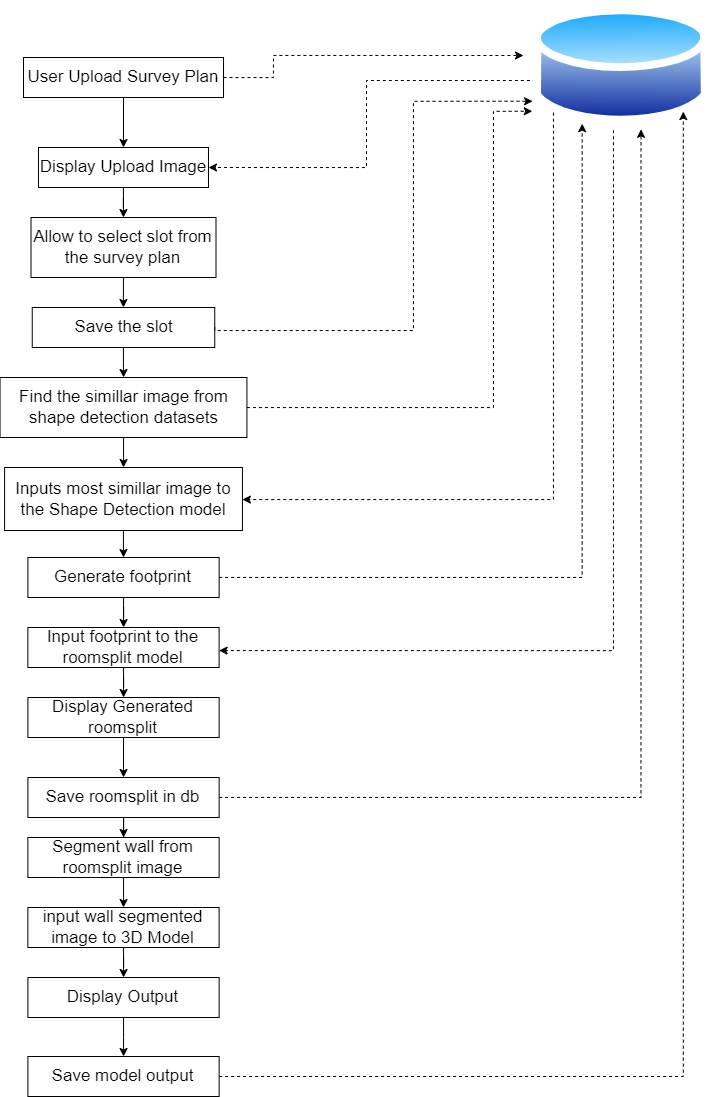

The diagram above was exported from draw.io. Its source (the exported page's mxGraphModel, read from the mxfile embedded in the PNG):
<mxGraphModel dx="1219" dy="722" grid="1" gridSize="10" guides="1" tooltips="1" connect="1" arrows="1" fold="1" page="1" pageScale="1" pageWidth="827" pageHeight="1169" math="0" shadow="0">
  <root>
    <mxCell id="0" />
    <mxCell id="1" parent="0" />
    <mxCell id="f5D-Z_jHaCtekI2Dxyeu-11" style="edgeStyle=orthogonalEdgeStyle;rounded=0;orthogonalLoop=1;jettySize=auto;html=1;dashed=1;entryX=1;entryY=0.5;entryDx=0;entryDy=0;" parent="1" source="f5D-Z_jHaCtekI2Dxyeu-1" target="f5D-Z_jHaCtekI2Dxyeu-4" edge="1">
      <mxGeometry relative="1" as="geometry">
        <Array as="points">
          <mxPoint x="433" y="120" />
          <mxPoint x="433" y="207" />
        </Array>
        <mxPoint x="290" y="220" as="targetPoint" />
      </mxGeometry>
    </mxCell>
    <mxCell id="f5D-Z_jHaCtekI2Dxyeu-15" style="edgeStyle=orthogonalEdgeStyle;rounded=0;orthogonalLoop=1;jettySize=auto;html=1;dashed=1;entryX=1;entryY=0.5;entryDx=0;entryDy=0;" parent="1" source="f5D-Z_jHaCtekI2Dxyeu-1" target="f5D-Z_jHaCtekI2Dxyeu-13" edge="1">
      <mxGeometry relative="1" as="geometry">
        <Array as="points">
          <mxPoint x="620" y="539" />
          <mxPoint x="309" y="539" />
        </Array>
        <mxPoint x="310" y="570" as="targetPoint" />
      </mxGeometry>
    </mxCell>
    <mxCell id="f5D-Z_jHaCtekI2Dxyeu-23" style="edgeStyle=orthogonalEdgeStyle;rounded=0;orthogonalLoop=1;jettySize=auto;html=1;entryX=1;entryY=0.577;entryDx=0;entryDy=0;dashed=1;entryPerimeter=0;" parent="1" source="f5D-Z_jHaCtekI2Dxyeu-1" target="f5D-Z_jHaCtekI2Dxyeu-19" edge="1">
      <mxGeometry relative="1" as="geometry">
        <Array as="points">
          <mxPoint x="680" y="690" />
        </Array>
      </mxGeometry>
    </mxCell>
    <mxCell id="f5D-Z_jHaCtekI2Dxyeu-1" value="" style="image;aspect=fixed;perimeter=ellipsePerimeter;html=1;align=center;shadow=0;dashed=0;spacingTop=3;image=img/lib/active_directory/database.svg;" parent="1" vertex="1">
      <mxGeometry x="600" y="40" width="175.68" height="130" as="geometry" />
    </mxCell>
    <mxCell id="f5D-Z_jHaCtekI2Dxyeu-3" style="edgeStyle=orthogonalEdgeStyle;rounded=0;orthogonalLoop=1;jettySize=auto;html=1;dashed=1;" parent="1" source="f5D-Z_jHaCtekI2Dxyeu-2" edge="1">
      <mxGeometry relative="1" as="geometry">
        <mxPoint x="590" y="95" as="targetPoint" />
        <Array as="points">
          <mxPoint x="340" y="117" />
          <mxPoint x="340" y="95" />
        </Array>
      </mxGeometry>
    </mxCell>
    <mxCell id="f5D-Z_jHaCtekI2Dxyeu-5" value="" style="edgeStyle=orthogonalEdgeStyle;rounded=0;orthogonalLoop=1;jettySize=auto;html=1;" parent="1" source="f5D-Z_jHaCtekI2Dxyeu-2" target="f5D-Z_jHaCtekI2Dxyeu-4" edge="1">
      <mxGeometry relative="1" as="geometry" />
    </mxCell>
    <mxCell id="f5D-Z_jHaCtekI2Dxyeu-2" value="&lt;font style=&quot;font-size: 17px;&quot;&gt;User Upload Survey Plan&lt;/font&gt;" style="html=1;dashed=0;whiteSpace=wrap;" parent="1" vertex="1">
      <mxGeometry x="90.01" y="97" width="200" height="40" as="geometry" />
    </mxCell>
    <mxCell id="f5D-Z_jHaCtekI2Dxyeu-7" value="" style="edgeStyle=orthogonalEdgeStyle;rounded=0;orthogonalLoop=1;jettySize=auto;html=1;" parent="1" source="f5D-Z_jHaCtekI2Dxyeu-4" target="f5D-Z_jHaCtekI2Dxyeu-6" edge="1">
      <mxGeometry relative="1" as="geometry" />
    </mxCell>
    <mxCell id="f5D-Z_jHaCtekI2Dxyeu-4" value="&lt;font style=&quot;font-size: 17px;&quot;&gt;Display Upload Image&lt;/font&gt;" style="html=1;dashed=0;whiteSpace=wrap;" parent="1" vertex="1">
      <mxGeometry x="104.99" y="187" width="170" height="40" as="geometry" />
    </mxCell>
    <mxCell id="f5D-Z_jHaCtekI2Dxyeu-9" value="" style="edgeStyle=orthogonalEdgeStyle;rounded=0;orthogonalLoop=1;jettySize=auto;html=1;" parent="1" source="f5D-Z_jHaCtekI2Dxyeu-6" target="f5D-Z_jHaCtekI2Dxyeu-8" edge="1">
      <mxGeometry relative="1" as="geometry" />
    </mxCell>
    <mxCell id="f5D-Z_jHaCtekI2Dxyeu-6" value="&lt;font style=&quot;font-size: 17px;&quot;&gt;Allow to select slot from the survey plan&lt;/font&gt;" style="html=1;dashed=0;whiteSpace=wrap;" parent="1" vertex="1">
      <mxGeometry x="97.5" y="257" width="185" height="60" as="geometry" />
    </mxCell>
    <mxCell id="pUeRP6LuMyVATptoiiCe-3" value="" style="edgeStyle=orthogonalEdgeStyle;rounded=0;orthogonalLoop=1;jettySize=auto;html=1;" edge="1" parent="1" source="f5D-Z_jHaCtekI2Dxyeu-8" target="pUeRP6LuMyVATptoiiCe-2">
      <mxGeometry relative="1" as="geometry" />
    </mxCell>
    <mxCell id="f5D-Z_jHaCtekI2Dxyeu-8" value="&lt;font style=&quot;font-size: 17px;&quot;&gt;Save the slot&lt;/font&gt;" style="html=1;dashed=0;whiteSpace=wrap;" parent="1" vertex="1">
      <mxGeometry x="98.75" y="347" width="182.5" height="40" as="geometry" />
    </mxCell>
    <mxCell id="f5D-Z_jHaCtekI2Dxyeu-10" style="edgeStyle=orthogonalEdgeStyle;rounded=0;orthogonalLoop=1;jettySize=auto;html=1;entryX=-0.005;entryY=0.775;entryDx=0;entryDy=0;dashed=1;entryPerimeter=0;exitX=1;exitY=0.5;exitDx=0;exitDy=0;" parent="1" source="f5D-Z_jHaCtekI2Dxyeu-8" target="f5D-Z_jHaCtekI2Dxyeu-1" edge="1">
      <mxGeometry relative="1" as="geometry">
        <Array as="points">
          <mxPoint x="281" y="370" />
          <mxPoint x="480" y="370" />
          <mxPoint x="480" y="141" />
        </Array>
      </mxGeometry>
    </mxCell>
    <mxCell id="f5D-Z_jHaCtekI2Dxyeu-17" value="" style="edgeStyle=orthogonalEdgeStyle;rounded=0;orthogonalLoop=1;jettySize=auto;html=1;" parent="1" source="f5D-Z_jHaCtekI2Dxyeu-13" target="f5D-Z_jHaCtekI2Dxyeu-16" edge="1">
      <mxGeometry relative="1" as="geometry" />
    </mxCell>
    <mxCell id="f5D-Z_jHaCtekI2Dxyeu-13" value="&lt;span style=&quot;font-size: 17px;&quot;&gt;Inputs most simillar image to the Shape Detection model&lt;/span&gt;" style="html=1;dashed=0;whiteSpace=wrap;" parent="1" vertex="1">
      <mxGeometry x="71.10000000000001" y="507" width="237.83" height="63" as="geometry" />
    </mxCell>
    <mxCell id="f5D-Z_jHaCtekI2Dxyeu-18" style="edgeStyle=orthogonalEdgeStyle;rounded=0;orthogonalLoop=1;jettySize=auto;html=1;entryX=0.25;entryY=1;entryDx=0;entryDy=0;dashed=1;" parent="1" source="f5D-Z_jHaCtekI2Dxyeu-16" target="f5D-Z_jHaCtekI2Dxyeu-1" edge="1">
      <mxGeometry relative="1" as="geometry" />
    </mxCell>
    <mxCell id="f5D-Z_jHaCtekI2Dxyeu-20" value="" style="edgeStyle=orthogonalEdgeStyle;rounded=0;orthogonalLoop=1;jettySize=auto;html=1;" parent="1" source="f5D-Z_jHaCtekI2Dxyeu-16" target="f5D-Z_jHaCtekI2Dxyeu-19" edge="1">
      <mxGeometry relative="1" as="geometry" />
    </mxCell>
    <mxCell id="f5D-Z_jHaCtekI2Dxyeu-16" value="&lt;span style=&quot;font-size: 17px;&quot;&gt;Generate footprint&lt;/span&gt;" style="html=1;dashed=0;whiteSpace=wrap;" parent="1" vertex="1">
      <mxGeometry x="94.39" y="597" width="191.25" height="40" as="geometry" />
    </mxCell>
    <mxCell id="f5D-Z_jHaCtekI2Dxyeu-22" value="" style="edgeStyle=orthogonalEdgeStyle;rounded=0;orthogonalLoop=1;jettySize=auto;html=1;" parent="1" source="f5D-Z_jHaCtekI2Dxyeu-19" target="f5D-Z_jHaCtekI2Dxyeu-21" edge="1">
      <mxGeometry relative="1" as="geometry" />
    </mxCell>
    <mxCell id="f5D-Z_jHaCtekI2Dxyeu-19" value="&lt;span style=&quot;font-size: 17px;&quot;&gt;Input footprint to the roomsplit model&lt;/span&gt;" style="html=1;dashed=0;whiteSpace=wrap;" parent="1" vertex="1">
      <mxGeometry x="94.36" y="667" width="191.25" height="40" as="geometry" />
    </mxCell>
    <mxCell id="f5D-Z_jHaCtekI2Dxyeu-25" value="" style="edgeStyle=orthogonalEdgeStyle;rounded=0;orthogonalLoop=1;jettySize=auto;html=1;" parent="1" source="f5D-Z_jHaCtekI2Dxyeu-21" target="f5D-Z_jHaCtekI2Dxyeu-24" edge="1">
      <mxGeometry relative="1" as="geometry" />
    </mxCell>
    <mxCell id="f5D-Z_jHaCtekI2Dxyeu-21" value="&lt;span style=&quot;font-size: 17px;&quot;&gt;Display Generated roomsplit&lt;/span&gt;" style="html=1;dashed=0;whiteSpace=wrap;" parent="1" vertex="1">
      <mxGeometry x="94.39" y="737" width="191.25" height="40" as="geometry" />
    </mxCell>
    <mxCell id="pUeRP6LuMyVATptoiiCe-8" value="" style="edgeStyle=orthogonalEdgeStyle;rounded=0;orthogonalLoop=1;jettySize=auto;html=1;" edge="1" parent="1" source="f5D-Z_jHaCtekI2Dxyeu-24" target="pUeRP6LuMyVATptoiiCe-7">
      <mxGeometry relative="1" as="geometry" />
    </mxCell>
    <mxCell id="f5D-Z_jHaCtekI2Dxyeu-24" value="&lt;span style=&quot;font-size: 17px;&quot;&gt;Save roomsplit in db&lt;/span&gt;" style="html=1;dashed=0;whiteSpace=wrap;" parent="1" vertex="1">
      <mxGeometry x="94.39" y="817" width="191.25" height="40" as="geometry" />
    </mxCell>
    <mxCell id="f5D-Z_jHaCtekI2Dxyeu-26" style="edgeStyle=orthogonalEdgeStyle;rounded=0;orthogonalLoop=1;jettySize=auto;html=1;entryX=0.612;entryY=0.991;entryDx=0;entryDy=0;entryPerimeter=0;dashed=1;" parent="1" source="f5D-Z_jHaCtekI2Dxyeu-24" target="f5D-Z_jHaCtekI2Dxyeu-1" edge="1">
      <mxGeometry relative="1" as="geometry" />
    </mxCell>
    <mxCell id="f5D-Z_jHaCtekI2Dxyeu-31" value="" style="edgeStyle=orthogonalEdgeStyle;rounded=0;orthogonalLoop=1;jettySize=auto;html=1;" parent="1" source="f5D-Z_jHaCtekI2Dxyeu-27" target="f5D-Z_jHaCtekI2Dxyeu-30" edge="1">
      <mxGeometry relative="1" as="geometry" />
    </mxCell>
    <mxCell id="f5D-Z_jHaCtekI2Dxyeu-27" value="&lt;span style=&quot;font-size: 17px;&quot;&gt;input wall segmented image to 3D Model&lt;/span&gt;" style="html=1;dashed=0;whiteSpace=wrap;" parent="1" vertex="1">
      <mxGeometry x="94.35999999999999" y="947" width="191.25" height="40" as="geometry" />
    </mxCell>
    <mxCell id="f5D-Z_jHaCtekI2Dxyeu-33" value="" style="edgeStyle=orthogonalEdgeStyle;rounded=0;orthogonalLoop=1;jettySize=auto;html=1;" parent="1" source="f5D-Z_jHaCtekI2Dxyeu-30" target="f5D-Z_jHaCtekI2Dxyeu-32" edge="1">
      <mxGeometry relative="1" as="geometry" />
    </mxCell>
    <mxCell id="f5D-Z_jHaCtekI2Dxyeu-30" value="&lt;span style=&quot;font-size: 17px;&quot;&gt;Display Output&lt;/span&gt;" style="html=1;dashed=0;whiteSpace=wrap;" parent="1" vertex="1">
      <mxGeometry x="94.39" y="1017" width="191.25" height="40" as="geometry" />
    </mxCell>
    <mxCell id="f5D-Z_jHaCtekI2Dxyeu-34" style="edgeStyle=orthogonalEdgeStyle;rounded=0;orthogonalLoop=1;jettySize=auto;html=1;entryX=1;entryY=1;entryDx=0;entryDy=0;dashed=1;" parent="1" source="f5D-Z_jHaCtekI2Dxyeu-32" target="f5D-Z_jHaCtekI2Dxyeu-1" edge="1">
      <mxGeometry relative="1" as="geometry" />
    </mxCell>
    <mxCell id="f5D-Z_jHaCtekI2Dxyeu-32" value="&lt;span style=&quot;font-size: 17px;&quot;&gt;Save model output&lt;/span&gt;" style="html=1;dashed=0;whiteSpace=wrap;" parent="1" vertex="1">
      <mxGeometry x="94.39" y="1096" width="191.25" height="40" as="geometry" />
    </mxCell>
    <mxCell id="pUeRP6LuMyVATptoiiCe-5" style="edgeStyle=orthogonalEdgeStyle;rounded=0;orthogonalLoop=1;jettySize=auto;html=1;entryX=0.5;entryY=0;entryDx=0;entryDy=0;" edge="1" parent="1" source="pUeRP6LuMyVATptoiiCe-2" target="f5D-Z_jHaCtekI2Dxyeu-13">
      <mxGeometry relative="1" as="geometry" />
    </mxCell>
    <mxCell id="pUeRP6LuMyVATptoiiCe-2" value="&lt;span style=&quot;font-size: 17px;&quot;&gt;Find the simillar image from shape detection datasets&lt;/span&gt;" style="html=1;dashed=0;whiteSpace=wrap;" vertex="1" parent="1">
      <mxGeometry x="66.55" y="417" width="246.87" height="60" as="geometry" />
    </mxCell>
    <mxCell id="pUeRP6LuMyVATptoiiCe-6" style="edgeStyle=orthogonalEdgeStyle;rounded=0;orthogonalLoop=1;jettySize=auto;html=1;entryX=-0.007;entryY=0.852;entryDx=0;entryDy=0;entryPerimeter=0;dashed=1;" edge="1" parent="1" source="pUeRP6LuMyVATptoiiCe-2" target="f5D-Z_jHaCtekI2Dxyeu-1">
      <mxGeometry relative="1" as="geometry">
        <Array as="points">
          <mxPoint x="560" y="447" />
          <mxPoint x="560" y="151" />
        </Array>
      </mxGeometry>
    </mxCell>
    <mxCell id="pUeRP6LuMyVATptoiiCe-11" value="" style="edgeStyle=orthogonalEdgeStyle;rounded=0;orthogonalLoop=1;jettySize=auto;html=1;" edge="1" parent="1" source="pUeRP6LuMyVATptoiiCe-7">
      <mxGeometry relative="1" as="geometry">
        <mxPoint x="190" y="947" as="targetPoint" />
      </mxGeometry>
    </mxCell>
    <mxCell id="pUeRP6LuMyVATptoiiCe-7" value="&lt;span style=&quot;font-size: 17px;&quot;&gt;Segment wall from roomsplit image&lt;/span&gt;" style="html=1;dashed=0;whiteSpace=wrap;" vertex="1" parent="1">
      <mxGeometry x="94.37" y="877" width="191.25" height="40" as="geometry" />
    </mxCell>
  </root>
</mxGraphModel>